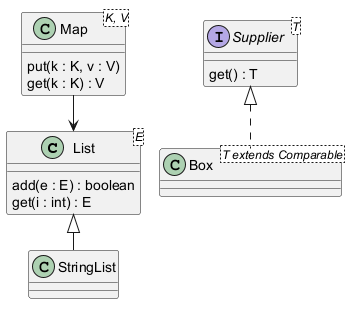

The diagram above was rendered by PlantUML. Its source (embedded in the PNG):
@startuml
class List<E> {
  add(e : E) : boolean
  get(i : int) : E
}
class Map<K, V> {
  put(k : K, v : V)
  get(k : K) : V
}
class Box<T extends Comparable>
interface Supplier<T> {
  get() : T
}
class StringList
List <|-- StringList
Supplier <|.. Box
Map --> List
@enduml